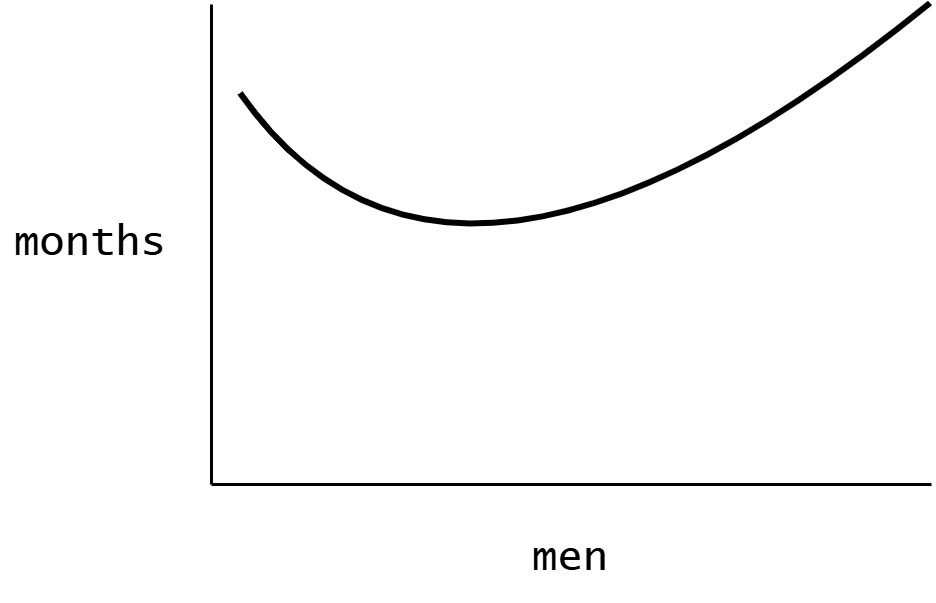

The diagram above was exported from draw.io. Its source (the exported page's mxGraphModel, read from the mxfile embedded in the PNG):
<mxGraphModel dx="1042" dy="834" grid="1" gridSize="10" guides="1" tooltips="1" connect="1" arrows="1" fold="1" page="1" pageScale="1" pageWidth="827" pageHeight="1169" math="0" shadow="0">
  <root>
    <mxCell id="0" />
    <mxCell id="1" parent="0" />
    <mxCell id="m3Dbv1IEGujYzqHtS2D6-1" value="" style="endArrow=none;html=1;rounded=0;" parent="1" edge="1">
      <mxGeometry width="50" height="50" relative="1" as="geometry">
        <mxPoint x="120" y="200" as="sourcePoint" />
        <mxPoint x="120" y="40" as="targetPoint" />
      </mxGeometry>
    </mxCell>
    <mxCell id="m3Dbv1IEGujYzqHtS2D6-2" value="" style="endArrow=none;html=1;rounded=0;" parent="1" edge="1">
      <mxGeometry width="50" height="50" relative="1" as="geometry">
        <mxPoint x="360" y="200" as="sourcePoint" />
        <mxPoint x="120" y="200" as="targetPoint" />
      </mxGeometry>
    </mxCell>
    <mxCell id="m3Dbv1IEGujYzqHtS2D6-4" value="months" style="text;html=1;align=center;verticalAlign=middle;whiteSpace=wrap;rounded=0;fontSize=14;fontFamily=Lucida Console;" parent="1" vertex="1">
      <mxGeometry x="50" y="40" width="60" height="160" as="geometry" />
    </mxCell>
    <mxCell id="m3Dbv1IEGujYzqHtS2D6-5" value="" style="curved=1;endArrow=none;html=1;rounded=0;endFill=0;strokeWidth=2;" parent="1" edge="1">
      <mxGeometry width="50" height="50" relative="1" as="geometry">
        <mxPoint x="130" y="70" as="sourcePoint" />
        <mxPoint x="360" y="40" as="targetPoint" />
        <Array as="points">
          <mxPoint x="200" y="170" />
        </Array>
      </mxGeometry>
    </mxCell>
    <mxCell id="2" value="men" style="text;html=1;align=center;verticalAlign=middle;whiteSpace=wrap;rounded=0;fontSize=14;fontFamily=Lucida Console;" parent="1" vertex="1">
      <mxGeometry x="120" y="210" width="240" height="30" as="geometry" />
    </mxCell>
  </root>
</mxGraphModel>